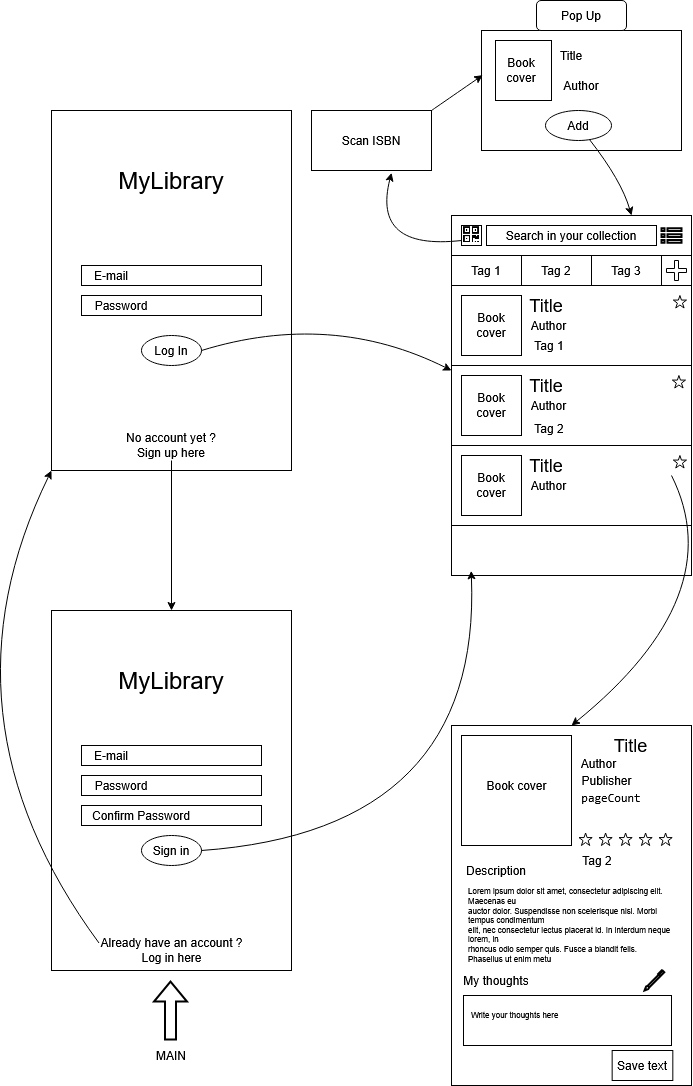

The diagram above was exported from draw.io. Its source (the exported page's mxGraphModel, read from the mxfile embedded in the PNG):
<mxGraphModel dx="1697" dy="1040" grid="1" gridSize="10" guides="1" tooltips="1" connect="1" arrows="1" fold="1" page="1" pageScale="1" pageWidth="827" pageHeight="1169" background="#FFFFFF" math="0" shadow="0">
  <root>
    <mxCell id="0" />
    <mxCell id="1" parent="0" />
    <mxCell id="gMxKtEIpWogxGNXR26sD-117" value="" style="group" parent="1" vertex="1" connectable="0">
      <mxGeometry x="520" y="225" width="240" height="360" as="geometry" />
    </mxCell>
    <mxCell id="gMxKtEIpWogxGNXR26sD-5" value="" style="rounded=0;whiteSpace=wrap;html=1;" parent="gMxKtEIpWogxGNXR26sD-117" vertex="1">
      <mxGeometry width="240" height="360" as="geometry" />
    </mxCell>
    <mxCell id="gMxKtEIpWogxGNXR26sD-9" value="" style="rounded=0;whiteSpace=wrap;html=1;" parent="gMxKtEIpWogxGNXR26sD-117" vertex="1">
      <mxGeometry width="240" height="40" as="geometry" />
    </mxCell>
    <mxCell id="gMxKtEIpWogxGNXR26sD-10" value="Search in your collection" style="rounded=0;whiteSpace=wrap;html=1;" parent="gMxKtEIpWogxGNXR26sD-117" vertex="1">
      <mxGeometry x="35" y="10" width="170" height="20" as="geometry" />
    </mxCell>
    <mxCell id="gMxKtEIpWogxGNXR26sD-11" value="" style="rounded=0;whiteSpace=wrap;html=1;" parent="gMxKtEIpWogxGNXR26sD-117" vertex="1">
      <mxGeometry y="40" width="240" height="30" as="geometry" />
    </mxCell>
    <mxCell id="gMxKtEIpWogxGNXR26sD-12" value="" style="rounded=0;whiteSpace=wrap;html=1;" parent="gMxKtEIpWogxGNXR26sD-117" vertex="1">
      <mxGeometry x="210" y="40" width="30" height="30" as="geometry" />
    </mxCell>
    <mxCell id="gMxKtEIpWogxGNXR26sD-13" value="" style="rounded=0;whiteSpace=wrap;html=1;" parent="gMxKtEIpWogxGNXR26sD-117" vertex="1">
      <mxGeometry y="40" width="80" height="30" as="geometry" />
    </mxCell>
    <mxCell id="gMxKtEIpWogxGNXR26sD-14" value="" style="rounded=0;whiteSpace=wrap;html=1;" parent="gMxKtEIpWogxGNXR26sD-117" vertex="1">
      <mxGeometry x="70" y="40" width="70" height="30" as="geometry" />
    </mxCell>
    <mxCell id="gMxKtEIpWogxGNXR26sD-15" value="" style="rounded=0;whiteSpace=wrap;html=1;" parent="gMxKtEIpWogxGNXR26sD-117" vertex="1">
      <mxGeometry x="140" y="40" width="70" height="30" as="geometry" />
    </mxCell>
    <mxCell id="gMxKtEIpWogxGNXR26sD-16" value="" style="shape=cross;whiteSpace=wrap;html=1;" parent="gMxKtEIpWogxGNXR26sD-117" vertex="1">
      <mxGeometry x="215" y="45" width="20" height="20" as="geometry" />
    </mxCell>
    <mxCell id="gMxKtEIpWogxGNXR26sD-18" value="Tag 1" style="text;html=1;align=center;verticalAlign=middle;whiteSpace=wrap;rounded=0;" parent="gMxKtEIpWogxGNXR26sD-117" vertex="1">
      <mxGeometry y="40" width="70" height="30" as="geometry" />
    </mxCell>
    <mxCell id="gMxKtEIpWogxGNXR26sD-19" value="Tag 2" style="text;html=1;align=center;verticalAlign=middle;whiteSpace=wrap;rounded=0;" parent="gMxKtEIpWogxGNXR26sD-117" vertex="1">
      <mxGeometry x="70" y="40" width="70" height="30" as="geometry" />
    </mxCell>
    <mxCell id="gMxKtEIpWogxGNXR26sD-20" value="Tag 3" style="text;html=1;align=center;verticalAlign=middle;whiteSpace=wrap;rounded=0;" parent="gMxKtEIpWogxGNXR26sD-117" vertex="1">
      <mxGeometry x="140" y="40" width="70" height="30" as="geometry" />
    </mxCell>
    <mxCell id="gMxKtEIpWogxGNXR26sD-22" value="" style="rounded=0;whiteSpace=wrap;html=1;" parent="gMxKtEIpWogxGNXR26sD-117" vertex="1">
      <mxGeometry y="70" width="240" height="80" as="geometry" />
    </mxCell>
    <mxCell id="gMxKtEIpWogxGNXR26sD-23" value="" style="whiteSpace=wrap;html=1;aspect=fixed;" parent="gMxKtEIpWogxGNXR26sD-117" vertex="1">
      <mxGeometry x="10" y="80" width="60" height="60" as="geometry" />
    </mxCell>
    <mxCell id="gMxKtEIpWogxGNXR26sD-25" value="Title" style="text;html=1;align=center;verticalAlign=middle;whiteSpace=wrap;rounded=0;fontSize=18;" parent="gMxKtEIpWogxGNXR26sD-117" vertex="1">
      <mxGeometry x="70" y="80" width="50" height="20" as="geometry" />
    </mxCell>
    <mxCell id="gMxKtEIpWogxGNXR26sD-26" value="Book cover" style="text;html=1;align=center;verticalAlign=middle;whiteSpace=wrap;rounded=0;" parent="gMxKtEIpWogxGNXR26sD-117" vertex="1">
      <mxGeometry x="10" y="95" width="60" height="30" as="geometry" />
    </mxCell>
    <mxCell id="gMxKtEIpWogxGNXR26sD-27" value="Author" style="text;html=1;align=center;verticalAlign=middle;whiteSpace=wrap;rounded=0;" parent="gMxKtEIpWogxGNXR26sD-117" vertex="1">
      <mxGeometry x="75" y="102.5" width="45" height="15" as="geometry" />
    </mxCell>
    <mxCell id="gMxKtEIpWogxGNXR26sD-38" value="" style="verticalLabelPosition=bottom;verticalAlign=top;html=1;shape=mxgraph.basic.star" parent="gMxKtEIpWogxGNXR26sD-117" vertex="1">
      <mxGeometry x="221.84" y="80" width="13.16" height="12.5" as="geometry" />
    </mxCell>
    <mxCell id="gMxKtEIpWogxGNXR26sD-45" value="" style="rounded=0;whiteSpace=wrap;html=1;" parent="gMxKtEIpWogxGNXR26sD-117" vertex="1">
      <mxGeometry y="150" width="240" height="80" as="geometry" />
    </mxCell>
    <mxCell id="gMxKtEIpWogxGNXR26sD-46" value="" style="whiteSpace=wrap;html=1;aspect=fixed;" parent="gMxKtEIpWogxGNXR26sD-117" vertex="1">
      <mxGeometry x="10" y="160" width="60" height="60" as="geometry" />
    </mxCell>
    <mxCell id="gMxKtEIpWogxGNXR26sD-47" value="Title" style="text;html=1;align=center;verticalAlign=middle;whiteSpace=wrap;rounded=0;fontSize=18;" parent="gMxKtEIpWogxGNXR26sD-117" vertex="1">
      <mxGeometry x="70" y="160" width="50" height="20" as="geometry" />
    </mxCell>
    <mxCell id="gMxKtEIpWogxGNXR26sD-48" value="Book cover" style="text;html=1;align=center;verticalAlign=middle;whiteSpace=wrap;rounded=0;" parent="gMxKtEIpWogxGNXR26sD-117" vertex="1">
      <mxGeometry x="10" y="175" width="60" height="30" as="geometry" />
    </mxCell>
    <mxCell id="gMxKtEIpWogxGNXR26sD-49" value="Author" style="text;html=1;align=center;verticalAlign=middle;whiteSpace=wrap;rounded=0;" parent="gMxKtEIpWogxGNXR26sD-117" vertex="1">
      <mxGeometry x="75" y="182.5" width="45" height="15" as="geometry" />
    </mxCell>
    <mxCell id="gMxKtEIpWogxGNXR26sD-65" value="" style="rounded=0;whiteSpace=wrap;html=1;" parent="gMxKtEIpWogxGNXR26sD-117" vertex="1">
      <mxGeometry y="230" width="240" height="80" as="geometry" />
    </mxCell>
    <mxCell id="gMxKtEIpWogxGNXR26sD-66" value="" style="whiteSpace=wrap;html=1;aspect=fixed;" parent="gMxKtEIpWogxGNXR26sD-117" vertex="1">
      <mxGeometry x="10" y="240" width="60" height="60" as="geometry" />
    </mxCell>
    <mxCell id="gMxKtEIpWogxGNXR26sD-67" value="Title" style="text;html=1;align=center;verticalAlign=middle;whiteSpace=wrap;rounded=0;fontSize=18;" parent="gMxKtEIpWogxGNXR26sD-117" vertex="1">
      <mxGeometry x="70" y="240" width="50" height="20" as="geometry" />
    </mxCell>
    <mxCell id="gMxKtEIpWogxGNXR26sD-68" value="Book cover" style="text;html=1;align=center;verticalAlign=middle;whiteSpace=wrap;rounded=0;" parent="gMxKtEIpWogxGNXR26sD-117" vertex="1">
      <mxGeometry x="10" y="255" width="60" height="30" as="geometry" />
    </mxCell>
    <mxCell id="gMxKtEIpWogxGNXR26sD-69" value="Author" style="text;html=1;align=center;verticalAlign=middle;whiteSpace=wrap;rounded=0;" parent="gMxKtEIpWogxGNXR26sD-117" vertex="1">
      <mxGeometry x="75" y="262.5" width="45" height="15" as="geometry" />
    </mxCell>
    <mxCell id="gMxKtEIpWogxGNXR26sD-80" value="" style="rounded=0;whiteSpace=wrap;html=1;" parent="gMxKtEIpWogxGNXR26sD-117" vertex="1">
      <mxGeometry x="10" y="10" width="20" height="20" as="geometry" />
    </mxCell>
    <mxCell id="gMxKtEIpWogxGNXR26sD-81" value="" style="shape=image;html=1;verticalAlign=top;verticalLabelPosition=bottom;labelBackgroundColor=#ffffff;imageAspect=0;aspect=fixed;image=https://cdn2.iconfinder.com/data/icons/font-awesome/1792/qrcode-128.png" parent="gMxKtEIpWogxGNXR26sD-117" vertex="1">
      <mxGeometry x="10" y="10" width="20" height="20" as="geometry" />
    </mxCell>
    <mxCell id="gMxKtEIpWogxGNXR26sD-125" value="" style="curved=1;endArrow=classic;html=1;rounded=0;entryX=0.5;entryY=0;entryDx=0;entryDy=0;" parent="gMxKtEIpWogxGNXR26sD-117" target="gMxKtEIpWogxGNXR26sD-83" edge="1">
      <mxGeometry width="50" height="50" relative="1" as="geometry">
        <mxPoint x="220" y="260" as="sourcePoint" />
        <mxPoint x="118" y="465" as="targetPoint" />
        <Array as="points">
          <mxPoint x="280" y="380" />
        </Array>
      </mxGeometry>
    </mxCell>
    <mxCell id="_LMpsqktqw33-w2JuN63-5" value="Tag 1" style="text;html=1;align=center;verticalAlign=middle;whiteSpace=wrap;rounded=0;" vertex="1" parent="gMxKtEIpWogxGNXR26sD-117">
      <mxGeometry x="77.5" y="120" width="40" height="20" as="geometry" />
    </mxCell>
    <mxCell id="_LMpsqktqw33-w2JuN63-7" value="" style="verticalLabelPosition=bottom;verticalAlign=top;html=1;shape=mxgraph.basic.star" vertex="1" parent="gMxKtEIpWogxGNXR26sD-117">
      <mxGeometry x="220.84000000000003" y="160" width="13.16" height="12.5" as="geometry" />
    </mxCell>
    <mxCell id="_LMpsqktqw33-w2JuN63-9" value="" style="verticalLabelPosition=bottom;verticalAlign=top;html=1;shape=mxgraph.basic.star" vertex="1" parent="gMxKtEIpWogxGNXR26sD-117">
      <mxGeometry x="221.84000000000003" y="240" width="13.16" height="12.5" as="geometry" />
    </mxCell>
    <mxCell id="_LMpsqktqw33-w2JuN63-46" value="Tag 2" style="text;html=1;align=center;verticalAlign=middle;whiteSpace=wrap;rounded=0;" vertex="1" parent="gMxKtEIpWogxGNXR26sD-117">
      <mxGeometry x="62.5" y="197.5" width="70" height="30" as="geometry" />
    </mxCell>
    <mxCell id="_LMpsqktqw33-w2JuN63-47" value="" style="html=1;verticalLabelPosition=bottom;align=center;labelBackgroundColor=#ffffff;verticalAlign=top;strokeWidth=2;strokeColor=default;shadow=0;dashed=0;shape=mxgraph.ios7.icons.preferences;pointerEvents=1" vertex="1" parent="gMxKtEIpWogxGNXR26sD-117">
      <mxGeometry x="210" y="12.669999999999998" width="20" height="14.67" as="geometry" />
    </mxCell>
    <mxCell id="aFmOiKRkuCEIVKE8gxTe-1" value="" style="rounded=0;whiteSpace=wrap;html=1;" parent="1" vertex="1">
      <mxGeometry x="550" y="40" width="200" height="120" as="geometry" />
    </mxCell>
    <mxCell id="aFmOiKRkuCEIVKE8gxTe-2" value="" style="rounded=0;whiteSpace=wrap;html=1;" parent="1" vertex="1">
      <mxGeometry x="564" y="50" width="56" height="60" as="geometry" />
    </mxCell>
    <mxCell id="aFmOiKRkuCEIVKE8gxTe-51" value="Book cover" style="text;html=1;align=center;verticalAlign=middle;whiteSpace=wrap;rounded=0;" parent="1" vertex="1">
      <mxGeometry x="560" y="65" width="60" height="30" as="geometry" />
    </mxCell>
    <mxCell id="aFmOiKRkuCEIVKE8gxTe-52" value="Title" style="text;html=1;align=center;verticalAlign=middle;whiteSpace=wrap;rounded=0;" parent="1" vertex="1">
      <mxGeometry x="610" y="50" width="60" height="30" as="geometry" />
    </mxCell>
    <mxCell id="aFmOiKRkuCEIVKE8gxTe-53" value="Add" style="ellipse;whiteSpace=wrap;html=1;" parent="1" vertex="1">
      <mxGeometry x="614" y="120" width="66" height="30" as="geometry" />
    </mxCell>
    <mxCell id="aFmOiKRkuCEIVKE8gxTe-54" value="" style="curved=1;endArrow=classic;html=1;rounded=0;entryX=0.667;entryY=1.039;entryDx=0;entryDy=0;entryPerimeter=0;" parent="1" target="aFmOiKRkuCEIVKE8gxTe-55" edge="1">
      <mxGeometry width="50" height="50" relative="1" as="geometry">
        <mxPoint x="530" y="250" as="sourcePoint" />
        <mxPoint x="440" y="200" as="targetPoint" />
        <Array as="points">
          <mxPoint x="440" y="260" />
        </Array>
      </mxGeometry>
    </mxCell>
    <mxCell id="aFmOiKRkuCEIVKE8gxTe-55" value="Scan ISBN" style="rounded=0;whiteSpace=wrap;html=1;" parent="1" vertex="1">
      <mxGeometry x="380" y="120" width="120" height="60" as="geometry" />
    </mxCell>
    <mxCell id="aFmOiKRkuCEIVKE8gxTe-56" value="Author" style="text;html=1;align=center;verticalAlign=middle;whiteSpace=wrap;rounded=0;" parent="1" vertex="1">
      <mxGeometry x="620" y="80" width="60" height="30" as="geometry" />
    </mxCell>
    <mxCell id="aFmOiKRkuCEIVKE8gxTe-57" value="" style="curved=1;endArrow=classic;html=1;rounded=0;exitX=1;exitY=0;exitDx=0;exitDy=0;entryX=0.006;entryY=0.372;entryDx=0;entryDy=0;entryPerimeter=0;" parent="1" source="aFmOiKRkuCEIVKE8gxTe-55" target="aFmOiKRkuCEIVKE8gxTe-1" edge="1">
      <mxGeometry width="50" height="50" relative="1" as="geometry">
        <mxPoint x="600" y="140" as="sourcePoint" />
        <mxPoint x="620" y="80" as="targetPoint" />
        <Array as="points" />
      </mxGeometry>
    </mxCell>
    <mxCell id="aFmOiKRkuCEIVKE8gxTe-58" value="" style="curved=1;endArrow=classic;html=1;rounded=0;entryX=0.75;entryY=0;entryDx=0;entryDy=0;" parent="1" source="aFmOiKRkuCEIVKE8gxTe-53" target="gMxKtEIpWogxGNXR26sD-9" edge="1">
      <mxGeometry width="50" height="50" relative="1" as="geometry">
        <mxPoint x="600" y="60" as="sourcePoint" />
        <mxPoint x="900" y="145" as="targetPoint" />
        <Array as="points">
          <mxPoint x="690" y="190" />
        </Array>
      </mxGeometry>
    </mxCell>
    <mxCell id="aFmOiKRkuCEIVKE8gxTe-60" value="Pop Up" style="rounded=1;whiteSpace=wrap;html=1;" parent="1" vertex="1">
      <mxGeometry x="605" y="10" width="90" height="30" as="geometry" />
    </mxCell>
    <mxCell id="rVHrJUPBtwXAcJkrSgt7-1" value="" style="rounded=0;whiteSpace=wrap;html=1;" parent="1" vertex="1">
      <mxGeometry x="120" y="120" width="240" height="360" as="geometry" />
    </mxCell>
    <mxCell id="rVHrJUPBtwXAcJkrSgt7-2" value="" style="rounded=0;whiteSpace=wrap;html=1;" parent="1" vertex="1">
      <mxGeometry x="120" y="620" width="240" height="360" as="geometry" />
    </mxCell>
    <mxCell id="rVHrJUPBtwXAcJkrSgt7-3" value="" style="rounded=0;whiteSpace=wrap;html=1;" parent="1" vertex="1">
      <mxGeometry x="150" y="275" width="180" height="20" as="geometry" />
    </mxCell>
    <mxCell id="rVHrJUPBtwXAcJkrSgt7-4" value="" style="rounded=0;whiteSpace=wrap;html=1;" parent="1" vertex="1">
      <mxGeometry x="150" y="305" width="180" height="20" as="geometry" />
    </mxCell>
    <mxCell id="rVHrJUPBtwXAcJkrSgt7-5" value="" style="ellipse;whiteSpace=wrap;html=1;" parent="1" vertex="1">
      <mxGeometry x="210" y="345" width="60" height="30" as="geometry" />
    </mxCell>
    <mxCell id="rVHrJUPBtwXAcJkrSgt7-6" value="MyLibrary" style="text;html=1;align=center;verticalAlign=middle;whiteSpace=wrap;rounded=0;fontSize=24;" parent="1" vertex="1">
      <mxGeometry x="210" y="175" width="60" height="30" as="geometry" />
    </mxCell>
    <mxCell id="rVHrJUPBtwXAcJkrSgt7-12" style="edgeStyle=orthogonalEdgeStyle;rounded=0;orthogonalLoop=1;jettySize=auto;html=1;exitX=0.5;exitY=1;exitDx=0;exitDy=0;entryX=0.5;entryY=0;entryDx=0;entryDy=0;" parent="1" source="rVHrJUPBtwXAcJkrSgt7-7" target="rVHrJUPBtwXAcJkrSgt7-2" edge="1">
      <mxGeometry relative="1" as="geometry" />
    </mxCell>
    <mxCell id="rVHrJUPBtwXAcJkrSgt7-7" value="&lt;div&gt;No account yet ?&lt;br&gt;Sign up here&lt;/div&gt;" style="text;html=1;align=center;verticalAlign=middle;whiteSpace=wrap;rounded=0;" parent="1" vertex="1">
      <mxGeometry x="175" y="440" width="130" height="30" as="geometry" />
    </mxCell>
    <mxCell id="rVHrJUPBtwXAcJkrSgt7-8" value="Log In" style="text;html=1;align=center;verticalAlign=middle;whiteSpace=wrap;rounded=0;" parent="1" vertex="1">
      <mxGeometry x="210" y="345" width="60" height="30" as="geometry" />
    </mxCell>
    <mxCell id="rVHrJUPBtwXAcJkrSgt7-9" value="E-mail" style="text;html=1;align=center;verticalAlign=middle;whiteSpace=wrap;rounded=0;" parent="1" vertex="1">
      <mxGeometry x="150" y="270" width="60" height="30" as="geometry" />
    </mxCell>
    <mxCell id="rVHrJUPBtwXAcJkrSgt7-10" value="Password" style="text;html=1;align=center;verticalAlign=middle;whiteSpace=wrap;rounded=0;" parent="1" vertex="1">
      <mxGeometry x="160" y="300" width="60" height="30" as="geometry" />
    </mxCell>
    <mxCell id="rVHrJUPBtwXAcJkrSgt7-34" value="" style="rounded=0;whiteSpace=wrap;html=1;" parent="1" vertex="1">
      <mxGeometry x="150" y="755" width="180" height="20" as="geometry" />
    </mxCell>
    <mxCell id="rVHrJUPBtwXAcJkrSgt7-35" value="" style="rounded=0;whiteSpace=wrap;html=1;" parent="1" vertex="1">
      <mxGeometry x="150" y="785" width="180" height="20" as="geometry" />
    </mxCell>
    <mxCell id="rVHrJUPBtwXAcJkrSgt7-36" value="" style="ellipse;whiteSpace=wrap;html=1;" parent="1" vertex="1">
      <mxGeometry x="210" y="845" width="60" height="30" as="geometry" />
    </mxCell>
    <mxCell id="rVHrJUPBtwXAcJkrSgt7-37" value="MyLibrary" style="text;html=1;align=center;verticalAlign=middle;whiteSpace=wrap;rounded=0;fontSize=24;" parent="1" vertex="1">
      <mxGeometry x="210" y="675" width="60" height="30" as="geometry" />
    </mxCell>
    <mxCell id="rVHrJUPBtwXAcJkrSgt7-38" value="Sign in" style="text;html=1;align=center;verticalAlign=middle;whiteSpace=wrap;rounded=0;" parent="1" vertex="1">
      <mxGeometry x="210" y="845" width="60" height="30" as="geometry" />
    </mxCell>
    <mxCell id="rVHrJUPBtwXAcJkrSgt7-39" value="E-mail" style="text;html=1;align=center;verticalAlign=middle;whiteSpace=wrap;rounded=0;" parent="1" vertex="1">
      <mxGeometry x="150" y="750" width="60" height="30" as="geometry" />
    </mxCell>
    <mxCell id="rVHrJUPBtwXAcJkrSgt7-40" value="Password" style="text;html=1;align=center;verticalAlign=middle;whiteSpace=wrap;rounded=0;" parent="1" vertex="1">
      <mxGeometry x="160" y="780" width="60" height="30" as="geometry" />
    </mxCell>
    <mxCell id="rVHrJUPBtwXAcJkrSgt7-41" value="" style="curved=1;endArrow=classic;html=1;rounded=0;exitX=1;exitY=0.5;exitDx=0;exitDy=0;entryX=0.082;entryY=0.987;entryDx=0;entryDy=0;entryPerimeter=0;" parent="1" source="rVHrJUPBtwXAcJkrSgt7-38" target="gMxKtEIpWogxGNXR26sD-5" edge="1">
      <mxGeometry width="50" height="50" relative="1" as="geometry">
        <mxPoint x="230" y="980" as="sourcePoint" />
        <mxPoint x="520" y="380" as="targetPoint" />
        <Array as="points">
          <mxPoint x="550" y="840" />
        </Array>
      </mxGeometry>
    </mxCell>
    <mxCell id="rVHrJUPBtwXAcJkrSgt7-42" value="" style="curved=1;endArrow=classic;html=1;rounded=0;exitX=1;exitY=0.5;exitDx=0;exitDy=0;" parent="1" source="rVHrJUPBtwXAcJkrSgt7-8" edge="1">
      <mxGeometry width="50" height="50" relative="1" as="geometry">
        <mxPoint x="230" y="470" as="sourcePoint" />
        <mxPoint x="520" y="380" as="targetPoint" />
        <Array as="points">
          <mxPoint x="400" y="320" />
        </Array>
      </mxGeometry>
    </mxCell>
    <mxCell id="rVHrJUPBtwXAcJkrSgt7-43" value="Already have an account ?&lt;br&gt;Log in here" style="text;html=1;align=center;verticalAlign=middle;whiteSpace=wrap;rounded=0;" parent="1" vertex="1">
      <mxGeometry x="167.5" y="945" width="145" height="30" as="geometry" />
    </mxCell>
    <mxCell id="rVHrJUPBtwXAcJkrSgt7-45" value="" style="curved=1;endArrow=classic;html=1;rounded=0;exitX=0;exitY=0.25;exitDx=0;exitDy=0;entryX=0;entryY=1;entryDx=0;entryDy=0;" parent="1" source="rVHrJUPBtwXAcJkrSgt7-43" target="rVHrJUPBtwXAcJkrSgt7-1" edge="1">
      <mxGeometry width="50" height="50" relative="1" as="geometry">
        <mxPoint x="130" y="945" as="sourcePoint" />
        <mxPoint x="180" y="895" as="targetPoint" />
        <Array as="points">
          <mxPoint y="725" />
        </Array>
      </mxGeometry>
    </mxCell>
    <mxCell id="rVHrJUPBtwXAcJkrSgt7-46" value="" style="shape=flexArrow;endArrow=classic;html=1;rounded=0;strokeColor=default;strokeWidth=2;" parent="1" edge="1">
      <mxGeometry width="50" height="50" relative="1" as="geometry">
        <mxPoint x="239" y="1050" as="sourcePoint" />
        <mxPoint x="239" y="990" as="targetPoint" />
      </mxGeometry>
    </mxCell>
    <mxCell id="rVHrJUPBtwXAcJkrSgt7-47" value="MAIN" style="text;html=1;align=center;verticalAlign=middle;whiteSpace=wrap;rounded=0;" parent="1" vertex="1">
      <mxGeometry x="210" y="1050" width="60" height="30" as="geometry" />
    </mxCell>
    <mxCell id="_LMpsqktqw33-w2JuN63-3" value="" style="rounded=0;whiteSpace=wrap;html=1;" vertex="1" parent="1">
      <mxGeometry x="150" y="815" width="180" height="20" as="geometry" />
    </mxCell>
    <mxCell id="_LMpsqktqw33-w2JuN63-4" value="Confirm Password" style="text;html=1;align=center;verticalAlign=middle;whiteSpace=wrap;rounded=0;" vertex="1" parent="1">
      <mxGeometry x="160" y="810" width="100" height="30" as="geometry" />
    </mxCell>
    <mxCell id="gMxKtEIpWogxGNXR26sD-83" value="" style="rounded=0;whiteSpace=wrap;html=1;" parent="1" vertex="1">
      <mxGeometry x="520" y="735" width="240" height="360" as="geometry" />
    </mxCell>
    <mxCell id="gMxKtEIpWogxGNXR26sD-84" value="" style="whiteSpace=wrap;html=1;aspect=fixed;" parent="1" vertex="1">
      <mxGeometry x="530" y="745" width="110" height="110" as="geometry" />
    </mxCell>
    <mxCell id="gMxKtEIpWogxGNXR26sD-85" value="Book cover" style="text;html=1;align=center;verticalAlign=middle;whiteSpace=wrap;rounded=0;" parent="1" vertex="1">
      <mxGeometry x="547.5" y="765" width="75" height="60" as="geometry" />
    </mxCell>
    <mxCell id="gMxKtEIpWogxGNXR26sD-95" value="Title" style="text;html=1;align=center;verticalAlign=middle;whiteSpace=wrap;rounded=0;fontSize=18;" parent="1" vertex="1">
      <mxGeometry x="647.5" y="745" width="102.5" height="20" as="geometry" />
    </mxCell>
    <mxCell id="gMxKtEIpWogxGNXR26sD-96" value="Author" style="text;html=1;align=center;verticalAlign=middle;whiteSpace=wrap;rounded=0;" parent="1" vertex="1">
      <mxGeometry x="650" y="765" width="35" height="15" as="geometry" />
    </mxCell>
    <mxCell id="gMxKtEIpWogxGNXR26sD-97" value="" style="verticalLabelPosition=bottom;verticalAlign=top;html=1;shape=mxgraph.basic.star" parent="1" vertex="1">
      <mxGeometry x="647.5" y="842.5" width="13.16" height="12.5" as="geometry" />
    </mxCell>
    <mxCell id="gMxKtEIpWogxGNXR26sD-98" value="" style="verticalLabelPosition=bottom;verticalAlign=top;html=1;shape=mxgraph.basic.star" parent="1" vertex="1">
      <mxGeometry x="667.5" y="842.5" width="13.16" height="12.5" as="geometry" />
    </mxCell>
    <mxCell id="gMxKtEIpWogxGNXR26sD-99" value="" style="verticalLabelPosition=bottom;verticalAlign=top;html=1;shape=mxgraph.basic.star" parent="1" vertex="1">
      <mxGeometry x="687.5" y="842.5" width="13.16" height="12.5" as="geometry" />
    </mxCell>
    <mxCell id="gMxKtEIpWogxGNXR26sD-100" value="" style="verticalLabelPosition=bottom;verticalAlign=top;html=1;shape=mxgraph.basic.star" parent="1" vertex="1">
      <mxGeometry x="707.5" y="842.5" width="13.16" height="12.5" as="geometry" />
    </mxCell>
    <mxCell id="gMxKtEIpWogxGNXR26sD-101" value="" style="verticalLabelPosition=bottom;verticalAlign=top;html=1;shape=mxgraph.basic.star" parent="1" vertex="1">
      <mxGeometry x="727.5" y="842.5" width="13.16" height="12.5" as="geometry" />
    </mxCell>
    <mxCell id="gMxKtEIpWogxGNXR26sD-102" value="Publisher" style="text;html=1;align=center;verticalAlign=middle;whiteSpace=wrap;rounded=0;" parent="1" vertex="1">
      <mxGeometry x="650" y="780" width="50.66" height="20" as="geometry" />
    </mxCell>
    <mxCell id="gMxKtEIpWogxGNXR26sD-104" value="&#10;&lt;pre dir=&quot;ltr&quot; translate=&quot;no&quot;&gt;pageCount&lt;/pre&gt;&#10;&#10;" style="text;html=1;align=center;verticalAlign=middle;whiteSpace=wrap;rounded=0;" parent="1" vertex="1">
      <mxGeometry x="650" y="800" width="60" height="30" as="geometry" />
    </mxCell>
    <mxCell id="gMxKtEIpWogxGNXR26sD-105" value="Description" style="text;html=1;align=center;verticalAlign=middle;whiteSpace=wrap;rounded=0;" parent="1" vertex="1">
      <mxGeometry x="535" y="865" width="60" height="30" as="geometry" />
    </mxCell>
    <mxCell id="gMxKtEIpWogxGNXR26sD-106" value="Lorem ipsum dolor sit amet, consectetur adipiscing elit. Maecenas eu &lt;br&gt;auctor dolor. Suspendisse non scelerisque nisl. Morbi tempus condimentum&lt;br&gt; elit, nec consectetur lectus placerat id. In interdum neque lorem, in &lt;br&gt;rhoncus odio semper quis. Fusce a blandit felis. Phasellus ut enim metu" style="text;html=1;align=left;verticalAlign=middle;whiteSpace=wrap;rounded=0;fontSize=8;" parent="1" vertex="1">
      <mxGeometry x="535" y="905" width="205" height="60" as="geometry" />
    </mxCell>
    <mxCell id="_LMpsqktqw33-w2JuN63-52" value="" style="verticalLabelPosition=bottom;verticalAlign=top;html=1;shape=mxgraph.basic.rect;fillColor2=none;strokeWidth=1;size=20;indent=5;" vertex="1" parent="1">
      <mxGeometry x="532" y="1005" width="208" height="50" as="geometry" />
    </mxCell>
    <mxCell id="gMxKtEIpWogxGNXR26sD-107" value="My thoughts" style="text;html=1;align=center;verticalAlign=middle;whiteSpace=wrap;rounded=0;" parent="1" vertex="1">
      <mxGeometry x="530" y="975" width="70" height="30" as="geometry" />
    </mxCell>
    <mxCell id="gMxKtEIpWogxGNXR26sD-108" value="&lt;div&gt;Write your thoughts here&lt;/div&gt;&lt;div&gt;&lt;br&gt;&lt;/div&gt;" style="text;html=1;align=left;verticalAlign=middle;whiteSpace=wrap;rounded=0;fontSize=8;" parent="1" vertex="1">
      <mxGeometry x="537.5" y="1000" width="205" height="60" as="geometry" />
    </mxCell>
    <mxCell id="_LMpsqktqw33-w2JuN63-48" value="" style="html=1;verticalLabelPosition=bottom;align=center;labelBackgroundColor=#ffffff;verticalAlign=top;strokeWidth=2;strokeColor=default;shadow=0;dashed=0;shape=mxgraph.ios7.icons.pen;" vertex="1" parent="1">
      <mxGeometry x="713" y="980" width="19.8" height="20" as="geometry" />
    </mxCell>
    <mxCell id="_LMpsqktqw33-w2JuN63-53" value="" style="verticalLabelPosition=bottom;verticalAlign=top;html=1;shape=mxgraph.basic.rect;fillColor2=none;strokeWidth=1;size=20;indent=5;" vertex="1" parent="1">
      <mxGeometry x="680.66" y="1060" width="60.66" height="30" as="geometry" />
    </mxCell>
    <mxCell id="_LMpsqktqw33-w2JuN63-49" value="Save text" style="text;html=1;align=center;verticalAlign=middle;whiteSpace=wrap;rounded=0;" vertex="1" parent="1">
      <mxGeometry x="680.66" y="1060" width="60" height="30" as="geometry" />
    </mxCell>
    <mxCell id="_LMpsqktqw33-w2JuN63-91" value="Tag 2" style="text;html=1;align=center;verticalAlign=middle;whiteSpace=wrap;rounded=0;" vertex="1" parent="1">
      <mxGeometry x="630.66" y="855" width="70" height="30" as="geometry" />
    </mxCell>
  </root>
</mxGraphModel>